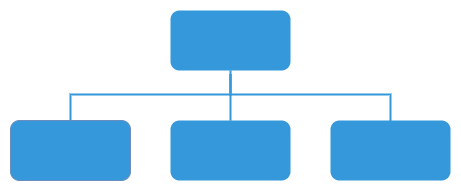

The diagram above was exported from draw.io. Its source (the exported page's mxGraphModel, read from the mxfile embedded in the PNG):
<mxGraphModel dx="1562" dy="822" grid="1" gridSize="10" guides="1" tooltips="1" connect="1" arrows="1" fold="1" page="1" pageScale="1" pageWidth="827" pageHeight="1169" math="0" shadow="0">
  <root>
    <mxCell id="0" />
    <mxCell id="1" parent="0" />
    <mxCell id="qXeQ1G9TRbicdIprC_gm-3" style="edgeStyle=orthogonalEdgeStyle;rounded=0;orthogonalLoop=1;jettySize=auto;html=1;entryX=0.5;entryY=0;entryDx=0;entryDy=0;strokeColor=#3498DB;strokeWidth=2;endArrow=none;endFill=0;" edge="1" parent="1" source="qXeQ1G9TRbicdIprC_gm-1" target="qXeQ1G9TRbicdIprC_gm-2">
      <mxGeometry relative="1" as="geometry" />
    </mxCell>
    <mxCell id="qXeQ1G9TRbicdIprC_gm-14" style="edgeStyle=orthogonalEdgeStyle;rounded=0;orthogonalLoop=1;jettySize=auto;html=1;strokeWidth=2;strokeColor=#3498DB;endArrow=none;endFill=0;" edge="1" parent="1">
      <mxGeometry relative="1" as="geometry">
        <mxPoint x="360" y="234" as="sourcePoint" />
        <mxPoint x="520" y="284" as="targetPoint" />
        <Array as="points">
          <mxPoint x="360" y="254" />
          <mxPoint x="520" y="254" />
        </Array>
      </mxGeometry>
    </mxCell>
    <mxCell id="qXeQ1G9TRbicdIprC_gm-15" style="edgeStyle=orthogonalEdgeStyle;rounded=0;orthogonalLoop=1;jettySize=auto;html=1;entryX=0.5;entryY=0;entryDx=0;entryDy=0;strokeWidth=2;strokeColor=#3498DB;endArrow=none;endFill=0;" edge="1" parent="1">
      <mxGeometry relative="1" as="geometry">
        <mxPoint x="360" y="234" as="sourcePoint" />
        <mxPoint x="200" y="284" as="targetPoint" />
        <Array as="points">
          <mxPoint x="360" y="254" />
          <mxPoint x="200" y="254" />
        </Array>
      </mxGeometry>
    </mxCell>
    <mxCell id="qXeQ1G9TRbicdIprC_gm-1" value="" style="rounded=1;whiteSpace=wrap;html=1;fillColor=#3498db;strokeColor=none;" vertex="1" parent="1">
      <mxGeometry x="300" y="170" width="120" height="60" as="geometry" />
    </mxCell>
    <mxCell id="qXeQ1G9TRbicdIprC_gm-2" value="" style="rounded=1;whiteSpace=wrap;html=1;fillColor=#3498DB;strokeColor=none;" vertex="1" parent="1">
      <mxGeometry x="300" y="280" width="120" height="60" as="geometry" />
    </mxCell>
    <mxCell id="qXeQ1G9TRbicdIprC_gm-10" value="" style="rounded=1;whiteSpace=wrap;html=1;fillColor=#3498DB;strokeColor=none;" vertex="1" parent="1">
      <mxGeometry x="460" y="280" width="120" height="60" as="geometry" />
    </mxCell>
    <mxCell id="qXeQ1G9TRbicdIprC_gm-11" value="" style="rounded=1;whiteSpace=wrap;html=1;fillColor=#3498DB;strokeColor=#6c8ebf;" vertex="1" parent="1">
      <mxGeometry x="140" y="280" width="120" height="60" as="geometry" />
    </mxCell>
  </root>
</mxGraphModel>